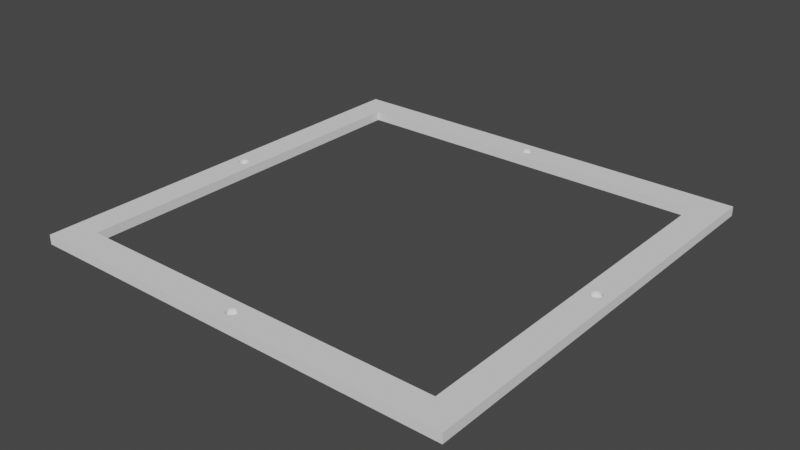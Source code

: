 # Source: DiffusionHolder_wHoles_dev.blend  (saved by Blender 3.3.6; exported with 4.5.12 LTS)
import bpy
from mathutils import Matrix  # noqa: F401  (used for matrix-valued properties, if any)

bpy.ops.wm.read_factory_settings(use_empty=True)
scene = bpy.context.scene
scene.name = 'Scene'

# ---- collections
col_collection = bpy.data.collections.new('Collection'); scene.collection.children.link(col_collection)

# ---- world
world_world = bpy.data.worlds.new('World'); scene.world = world_world
world_world.use_nodes = True; world_world.node_tree.nodes.clear()
_N = world_world.node_tree.nodes; _L = world_world.node_tree.links
n0 = _N.new('ShaderNodeOutputWorld'); n0.name = 'World Output'; n0.location = (300, 300)
n1 = _N.new('ShaderNodeBackground'); n1.name = 'Background'; n1.location = (10, 300)
n1.inputs[0].default_value = (0.05088, 0.05088, 0.05088, 1.0)
_L.new(n1.outputs[0], n0.inputs[0])
n0.is_active_output = True
world_world.color = (0.05088, 0.05088, 0.05088)
world_world.use_sun_shadow = False
world_world.sun_shadow_jitter_overblur = 0.0

# ---- meshes
me_cube_003 = bpy.data.meshes.new('Cube.003')
me_cube_003.from_pydata([(-67.96, -52.28, -3.815e-06), (-67.96, -52.28, 3.815e-06), (0.0, 47.62, 2.289e-07), (63.53, -1.25, 2.289e-07), (0.3171, 47.65, 2.289e-07), (0.0, -50.12, 2.289e-07), (63.85, -1.226, 2.289e-07), (-63.53, -1.25, 2.289e-07), (0.622, 47.72, 2.289e-07), (-67.96, 52.28, -3.815e-06), (0.9029, 47.83, 2.289e-07), (0.3171, -50.1, 2.289e-07), (64.15, -1.155, 2.289e-07), (-67.96, 52.28, 3.815e-06), (1.149, 47.99, 2.289e-07), (64.43, -1.04, 2.289e-07), (-63.21, -1.226, 2.289e-07), (1.351, 48.18, 2.289e-07), (0.622, -50.03, 2.289e-07), (64.68, -0.8841, 2.289e-07), (1.502, 48.39, 2.289e-07), (67.96, -52.28, -3.815e-06), (67.96, -52.28, 3.815e-06), (1.594, 48.63, 2.289e-07), (64.88, -0.6946, 2.289e-07), (0.9029, -49.91, 2.289e-07), (1.625, 48.87, 2.289e-07), (-62.91, -1.155, 2.289e-07), (1.594, 49.12, 2.289e-07), (67.96, 52.28, -3.815e-06), (65.03, -0.4784, 2.289e-07), (1.149, -49.76, 2.289e-07), (1.502, 49.35, 2.289e-07), (67.96, 52.28, 3.815e-06), (65.13, -0.2439, 2.289e-07), (1.351, 49.57, 2.289e-07), (1.351, -49.57, 2.289e-07), (-62.63, -1.04, 2.289e-07), (1.149, 49.76, 2.289e-07), (65.16, -4.968e-08, 2.289e-07), (-59.1, 45.46, -3.815e-06), (0.9029, 49.91, 2.289e-07), (1.502, -49.35, 2.289e-07), (65.13, 0.2439, 2.289e-07), (0.622, 50.03, 2.289e-07), (-62.38, -0.8841, 2.289e-07), (59.1, 45.46, -3.815e-06), (0.3171, 50.1, 2.289e-07), (65.03, 0.4784, 2.289e-07), (0.0, 50.12, 2.289e-07), (-59.1, -45.46, -3.815e-06), (1.594, -49.12, 2.289e-07), (-0.3171, 50.1, 2.289e-07), (64.88, 0.6946, 2.289e-07), (59.1, -45.46, -3.815e-06), (1.625, -48.87, 2.289e-07), (-0.622, 50.03, 2.289e-07), (64.68, 0.8841, 2.289e-07), (-0.9029, 49.91, 2.289e-07), (-62.18, -0.6946, 2.289e-07), (59.1, 45.46, 3.815e-06), (-1.149, 49.76, 2.289e-07), (64.43, 1.04, 2.289e-07), (1.594, -48.63, 2.289e-07), (-1.351, 49.57, 2.289e-07), (-62.03, -0.4784, 2.289e-07), (64.15, 1.155, 2.289e-07), (-1.502, 49.35, 2.289e-07), (-59.1, 45.46, 3.815e-06), (-59.1, -45.46, 3.815e-06), (-1.594, 49.12, 2.289e-07), (63.85, 1.226, 2.289e-07), (1.502, -48.39, 2.289e-07), (-1.625, 48.87, 2.289e-07), (63.53, 1.25, 2.289e-07), (59.1, -45.46, 3.815e-06), (1.351, -48.18, 2.289e-07), (-1.594, 48.63, 2.289e-07), (-61.94, -0.2439, 2.289e-07), (-1.502, 48.39, 2.289e-07), (63.21, 1.226, 2.289e-07), (-61.91, -4.968e-08, 2.289e-07), (62.91, 1.155, 2.289e-07), (-1.351, 48.18, 2.289e-07), (1.149, -47.99, 2.289e-07), (-61.94, 0.2439, 2.289e-07), (-1.149, 47.99, 2.289e-07), (62.63, 1.04, 2.289e-07), (-62.03, 0.4784, 2.289e-07), (-0.9029, 47.83, 2.289e-07), (0.9029, -47.83, 2.289e-07), (62.38, 0.8841, 2.289e-07), (-0.622, 47.72, 2.289e-07), (-62.18, 0.6946, 2.289e-07), (-62.38, 0.8841, 2.289e-07), (-0.3171, 47.65, 2.289e-07), (62.18, 0.6946, 2.289e-07), (-62.63, 1.04, 2.289e-07), (0.622, -47.72, 2.289e-07), (62.03, 0.4784, 2.289e-07), (-62.91, 1.155, 2.289e-07), (-63.21, 1.226, 2.289e-07), (61.94, 0.2439, 2.289e-07), (0.3171, -47.65, 2.289e-07), (-63.53, 1.25, 2.289e-07), (61.91, -4.968e-08, 2.289e-07), (-63.85, 1.226, 2.289e-07), (0.0, -47.62, 2.289e-07), (61.94, -0.2439, 2.289e-07), (-64.15, 1.155, 2.289e-07), (-0.3171, -47.65, 2.289e-07), (62.03, -0.4784, 2.289e-07), (-64.43, 1.04, 2.289e-07), (-64.68, 0.8841, 2.289e-07), (-64.88, 0.6946, 2.289e-07), (62.18, -0.6946, 2.289e-07), (-0.622, -47.72, 2.289e-07), (-65.03, 0.4784, 2.289e-07), (62.38, -0.8841, 2.289e-07), (-65.13, 0.2439, 2.289e-07), (-0.9029, -47.83, 2.289e-07), (62.63, -1.04, 2.289e-07), (-65.16, -4.968e-08, 2.289e-07), (-65.13, -0.2439, 2.289e-07), (62.91, -1.155, 2.289e-07), (-1.149, -47.99, 2.289e-07), (-65.03, -0.4784, 2.289e-07), (63.21, -1.226, 2.289e-07), (-64.88, -0.6946, 2.289e-07), (-1.351, -48.18, 2.289e-07), (-64.68, -0.8841, 2.289e-07), (-64.43, -1.04, 2.289e-07), (-1.502, -48.39, 2.289e-07), (-64.15, -1.155, 2.289e-07), (-63.85, -1.226, 2.289e-07), (-1.594, -48.63, 2.289e-07), (-65.16, 4.372e-08, 3.815e-06), (-65.03, -0.4784, 3.815e-06), (-1.625, -48.87, 2.289e-07), (-65.13, -0.2439, 3.815e-06), (-65.13, 0.2439, 3.815e-06), (-1.594, -49.12, 2.289e-07), (-64.68, -0.8841, 3.815e-06), (-64.68, 0.8841, 3.815e-06), (-1.502, -49.35, 2.289e-07), (-64.88, -0.6946, 3.815e-06), (-1.351, -49.57, 2.289e-07), (-64.88, 0.6946, 3.815e-06), (-65.03, 0.4784, 3.815e-06), (-1.149, -49.76, 2.289e-07), (-64.15, -1.155, 3.815e-06), (-64.15, 1.155, 3.815e-06), (-63.53, -1.25, 3.815e-06), (-0.9029, -49.91, 2.289e-07), (-63.21, -1.226, 3.815e-06), (-63.53, 1.25, 3.815e-06), (-0.622, -50.03, 2.289e-07), (-64.43, -1.04, 3.815e-06), (-63.85, -1.226, 3.815e-06), (-0.3171, -50.1, 2.289e-07), (-63.85, 1.226, 3.815e-06), (-64.43, 1.04, 3.815e-06), (-63.21, 1.226, 3.815e-06), (-62.91, -1.155, 3.815e-06), (-62.38, -0.8841, 3.815e-06), (-62.63, 1.04, 3.815e-06), (-62.63, -1.04, 3.815e-06), (-62.91, 1.155, 3.815e-06), (-62.18, 0.6946, 3.815e-06), (-62.03, -0.4784, 3.815e-06), (-61.91, 4.372e-08, 3.815e-06), (-61.94, -0.2439, 3.815e-06), (-61.94, 0.2439, 3.815e-06), (-62.18, -0.6946, 3.815e-06), (-62.03, 0.4784, 3.815e-06), (-62.38, 0.8841, 3.815e-06), (-1.625, -48.87, 3.815e-06), (-1.594, -49.12, 3.815e-06), (-1.594, -48.63, 3.815e-06), (-1.351, -49.57, 3.815e-06), (-0.9029, -49.91, 3.815e-06), (-0.622, -50.03, 3.815e-06), (-1.149, -49.76, 3.815e-06), (-0.3171, -50.1, 3.815e-06), (-1.502, -49.35, 3.815e-06), (0.3171, -50.1, 3.815e-06), (0.0, -50.12, 3.815e-06), (0.9029, -49.91, 3.815e-06), (0.622, -50.03, 3.815e-06), (1.502, -49.35, 3.815e-06), (1.351, -49.57, 3.815e-06), (1.625, -48.87, 3.815e-06), (1.594, -49.12, 3.815e-06), (1.606, -48.72, 3.815e-06), (1.149, -49.76, 3.815e-06), (-1.502, -48.39, 3.815e-06), (-1.149, -47.99, 3.815e-06), (-1.351, -48.18, 3.815e-06), (-0.622, -47.72, 3.815e-06), (0.0, -47.62, 3.815e-06), (-0.3171, -47.65, 3.815e-06), (-0.9029, -47.83, 3.815e-06), (0.622, -47.72, 3.815e-06), (1.149, -47.99, 3.815e-06), (0.9029, -47.83, 3.815e-06), (1.502, -48.39, 3.815e-06), (1.594, -48.63, 3.815e-06), (1.351, -48.18, 3.815e-06), (0.3171, -47.65, 3.815e-06), (61.91, 4.372e-08, 3.815e-06), (61.94, -0.2439, 3.815e-06), (61.94, 0.2439, 3.815e-06), (62.18, -0.6946, 3.815e-06), (62.03, -0.4784, 3.815e-06), (62.18, 0.6946, 3.815e-06), (62.03, 0.4784, 3.815e-06), (62.63, -1.04, 3.815e-06), (62.63, 1.04, 3.815e-06), (63.21, -1.226, 3.815e-06), (62.91, -1.155, 3.815e-06), (62.91, 1.155, 3.815e-06), (62.38, -0.8841, 3.815e-06), (62.38, 0.8841, 3.815e-06), (63.21, 1.226, 3.815e-06), (63.53, -1.25, 3.815e-06), (63.53, 1.25, 3.815e-06), (64.43, -1.04, 3.815e-06), (64.15, -1.155, 3.815e-06), (64.15, 1.155, 3.815e-06), (63.85, -1.226, 3.815e-06), (63.85, 1.226, 3.815e-06), (64.43, 1.04, 3.815e-06), (64.68, 0.8841, 3.815e-06), (64.88, 0.6946, 3.815e-06), (64.88, -0.6946, 3.815e-06), (65.16, 4.372e-08, 3.815e-06), (65.13, -0.2439, 3.815e-06), (65.13, 0.2439, 3.815e-06), (65.03, 0.4784, 3.815e-06), (64.68, -0.8841, 3.815e-06), (65.03, -0.4784, 3.815e-06), (-1.502, 48.39, 3.815e-06), (-1.351, 48.18, 3.815e-06), (-1.149, 47.99, 3.815e-06), (-0.9029, 47.83, 3.815e-06), (0.0, 47.62, 3.815e-06), (-0.3171, 47.65, 3.815e-06), (-0.622, 47.72, 3.815e-06), (0.622, 47.72, 3.815e-06), (1.149, 47.99, 3.815e-06), (0.9029, 47.83, 3.815e-06), (1.502, 48.39, 3.815e-06), (1.606, 48.72, 3.815e-06), (1.594, 48.63, 3.815e-06), (1.351, 48.18, 3.815e-06), (0.3171, 47.65, 3.815e-06), (-1.625, 48.87, 3.815e-06), (-1.594, 48.63, 3.815e-06), (-1.594, 49.12, 3.815e-06), (-1.502, 49.35, 3.815e-06), (-1.149, 49.76, 3.815e-06), (-1.351, 49.57, 3.815e-06), (-0.622, 50.03, 3.815e-06), (-0.9029, 49.91, 3.815e-06), (-0.3171, 50.1, 3.815e-06), (0.3171, 50.1, 3.815e-06), (0.0, 50.12, 3.815e-06), (0.9029, 49.91, 3.815e-06), (0.622, 50.03, 3.815e-06), (1.502, 49.35, 3.815e-06), (1.625, 48.87, 3.815e-06), (1.594, 49.12, 3.815e-06), (1.351, 49.57, 3.815e-06), (1.149, 49.76, 3.815e-06)], [], [(0, 1, 13, 9), (9, 13, 33, 29), (29, 33, 22, 21), (21, 22, 1, 0), (40, 50, 0, 9, 29, 21, 54, 46), (21, 0, 50, 54), (177, 176, 69, 1, 22, 75, 193, 191, 192, 189, 190, 194, 187, 188, 185, 186, 183, 181, 180, 182, 179, 184), (206, 193, 75, 69, 176, 178, 195, 197, 196, 201, 198, 200, 199, 208, 202, 204, 203, 207, 205), (224, 218, 75, 22, 33, 13, 1, 69, 154, 152, 158, 150, 157, 142, 145, 137, 139, 136, 140, 148, 147, 143, 161, 151, 160, 155, 162, 68, 256, 258, 259, 261, 260, 263, 262, 264, 266, 265, 268, 267, 273, 272, 269, 271, 270, 252, 60, 223, 225, 230, 228, 231, 232, 233, 238, 237, 235, 236, 240, 234, 239, 226, 227, 229), (256, 68, 60, 252, 253, 251, 254, 249, 250, 248, 255, 245, 246, 247, 244, 243, 242, 241, 257), (220, 223, 60, 75, 218, 219, 216, 221, 212, 213, 210, 209, 211, 215, 214, 222, 217), (163, 154, 69, 68, 162, 167, 165, 175, 168, 174, 172, 170, 171, 169, 173, 164, 166), (69, 50, 40, 68), (68, 40, 46, 60), (46, 54, 75, 60), (54, 50, 69, 75), (16, 7, 152, 154), (27, 16, 154, 163), (37, 27, 163, 166), (45, 37, 166, 164), (59, 45, 164, 173), (65, 59, 173, 169), (78, 65, 169, 171), (81, 78, 171, 170), (85, 81, 170, 172), (88, 85, 172, 174), (93, 88, 174, 168), (175, 94, 93, 168), (165, 97, 94, 175), (167, 100, 97, 165), (162, 101, 100, 167), (155, 104, 101, 162), (160, 106, 104, 155), (151, 109, 106, 160), (161, 112, 109, 151), (143, 113, 112, 161), (147, 114, 113, 143), (148, 117, 114, 147), (140, 119, 117, 148), (136, 122, 119, 140), (139, 123, 122, 136), (137, 126, 123, 139), (145, 128, 126, 137), (130, 128, 145, 142), (131, 130, 142, 157), (133, 131, 157, 150), (134, 7, 16, 27, 37, 45, 59, 65, 78, 81, 85, 88, 93, 94, 97, 100, 101, 104, 106, 109, 112, 113, 114, 117, 119, 122, 123, 126, 128, 130, 131, 133), (134, 133, 150, 158), (7, 134, 158, 152), (11, 5, 186, 185), (18, 11, 185, 188), (25, 18, 188, 187), (31, 25, 187, 194), (36, 31, 194, 190), (42, 36, 190, 189), (51, 42, 189, 192), (55, 51, 192, 191), (193, 206, 63, 55, 191), (72, 63, 206, 205), (76, 72, 205, 207), (203, 84, 76, 207), (204, 90, 84, 203), (202, 98, 90, 204), (208, 103, 98, 202), (199, 107, 103, 208), (200, 110, 107, 199), (198, 116, 110, 200), (201, 120, 116, 198), (196, 125, 120, 201), (197, 129, 125, 196), (195, 132, 129, 197), (178, 135, 132, 195), (176, 138, 135, 178), (177, 141, 138, 176), (184, 144, 141, 177), (179, 146, 144, 184), (149, 146, 179, 182), (153, 149, 182, 180), (156, 153, 180, 181), (156, 159, 5, 11, 18, 25, 31, 36, 42, 51, 55, 63, 72, 76, 84, 90, 98, 103, 107, 110, 116, 120, 125, 129, 132, 135, 138, 141, 144, 146, 149, 153), (159, 156, 181, 183), (5, 159, 183, 186), (6, 3, 224, 229), (12, 6, 229, 227), (15, 12, 227, 226), (19, 15, 226, 239), (24, 19, 239, 234), (30, 24, 234, 240), (34, 30, 240, 236), (39, 34, 236, 235), (43, 39, 235, 237), (48, 43, 237, 238), (53, 48, 238, 233), (232, 57, 53, 233), (231, 62, 57, 232), (228, 66, 62, 231), (230, 71, 66, 228), (225, 74, 71, 230), (223, 80, 74, 225), (220, 82, 80, 223), (217, 87, 82, 220), (222, 91, 87, 217), (214, 96, 91, 222), (215, 99, 96, 214), (211, 102, 99, 215), (209, 105, 102, 211), (210, 108, 105, 209), (213, 111, 108, 210), (212, 115, 111, 213), (118, 115, 212, 221), (121, 118, 221, 216), (124, 121, 216, 219), (127, 3, 6, 12, 15, 19, 24, 30, 34, 39, 43, 48, 53, 57, 62, 66, 71, 74, 80, 82, 87, 91, 96, 99, 102, 105, 108, 111, 115, 118, 121, 124), (127, 124, 219, 218), (3, 127, 218, 224), (4, 2, 245, 255), (8, 4, 255, 248), (10, 8, 248, 250), (14, 10, 250, 249), (17, 14, 249, 254), (20, 17, 254, 251), (23, 20, 251, 253), (26, 23, 253, 252, 270), (28, 26, 270, 271), (32, 28, 271, 269), (35, 32, 269, 272), (273, 38, 35, 272), (267, 41, 38, 273), (268, 44, 41, 267), (265, 47, 44, 268), (266, 49, 47, 265), (264, 52, 49, 266), (262, 56, 52, 264), (263, 58, 56, 262), (260, 61, 58, 263), (261, 64, 61, 260), (259, 67, 64, 261), (258, 70, 67, 259), (256, 73, 70, 258), (257, 77, 73, 256), (241, 79, 77, 257), (242, 83, 79, 241), (86, 83, 242, 243), (89, 86, 243, 244), (92, 89, 244, 247), (92, 95, 2, 4, 8, 10, 14, 17, 20, 23, 26, 28, 32, 35, 38, 41, 44, 47, 49, 52, 56, 58, 61, 64, 67, 70, 73, 77, 79, 83, 86, 89), (95, 92, 247, 246), (2, 95, 246, 245)])
_uv = me_cube_003.uv_layers.new(name='UVMap')
_uv.uv.foreach_set('vector', [0.375, 0.0, 0.625, 0.0, 0.625, 0.25, 0.375, 0.25, 0.375, 0.25, 0.625, 0.25, 0.625, 0.5, 0.375, 0.5, 0.375, 0.5, 0.625, 0.5, 0.625, 0.75, 0.375, 0.75, 0.375, 0.75, 0.625, 0.75, 0.625, 1.0, 0.375, 1.0, 0.1413, 0.5163, 0.1413, 0.7337, 0.125, 0.75, 0.125, 0.5, 0.375, 0.5, 0.375, 0.75, 0.3587, 0.7337, 0.3587, 0.5163, 0.375, 0.75, 0.125, 0.75, 0.1413, 0.7337, 0.3587, 0.7337, 0.7529, 0.7424, 0.753, 0.7418, 0.8587, 0.7337, 0.875, 0.75, 0.625, 0.75, 0.6413, 0.7337, 0.747, 0.7415, 0.747, 0.7418, 0.7471, 0.7424, 0.7472, 0.743, 0.7475, 0.7435, 0.7479, 0.744, 0.7483, 0.7443, 0.7489, 0.7446, 0.7494, 0.7448, 0.75, 0.7448, 0.7506, 0.7448, 0.7511, 0.7446, 0.7517, 0.7443, 0.7521, 0.744, 0.7525, 0.7435, 0.7528, 0.743, 0.7471, 0.7413, 0.747, 0.7415, 0.6413, 0.7337, 0.8587, 0.7337, 0.753, 0.7418, 0.7529, 0.7413, 0.7528, 0.7407, 0.7525, 0.7402, 0.7521, 0.7397, 0.7517, 0.7394, 0.7511, 0.7391, 0.7506, 0.7389, 0.75, 0.7389, 0.7494, 0.7389, 0.7489, 0.7391, 0.7483, 0.7394, 0.7479, 0.7397, 0.7475, 0.7402, 0.7472, 0.7407, 0.6332, 0.628, 0.6337, 0.6279, 0.6413, 0.7337, 0.625, 0.75, 0.625, 0.5, 0.875, 0.5, 0.875, 0.75, 0.8587, 0.7337, 0.8663, 0.6279, 0.8668, 0.628, 0.8674, 0.6279, 0.868, 0.6278, 0.8685, 0.6275, 0.869, 0.6271, 0.8693, 0.6267, 0.8696, 0.6261, 0.8698, 0.6256, 0.8698, 0.625, 0.8698, 0.6244, 0.8696, 0.6239, 0.8693, 0.6233, 0.869, 0.6229, 0.8685, 0.6225, 0.868, 0.6222, 0.8674, 0.6221, 0.8668, 0.622, 0.8663, 0.6221, 0.8587, 0.5163, 0.753, 0.5082, 0.7529, 0.5076, 0.7528, 0.507, 0.7525, 0.5065, 0.7521, 0.506, 0.7517, 0.5057, 0.7511, 0.5054, 0.7506, 0.5052, 0.75, 0.5052, 0.7494, 0.5052, 0.7489, 0.5054, 0.7483, 0.5057, 0.7479, 0.506, 0.7475, 0.5065, 0.7472, 0.507, 0.7471, 0.5076, 0.747, 0.5082, 0.747, 0.5085, 0.6413, 0.5163, 0.6337, 0.6221, 0.6332, 0.622, 0.6326, 0.6221, 0.632, 0.6222, 0.6315, 0.6225, 0.631, 0.6229, 0.6307, 0.6233, 0.6304, 0.6239, 0.6302, 0.6244, 0.6302, 0.625, 0.6302, 0.6256, 0.6304, 0.6261, 0.6307, 0.6267, 0.631, 0.6271, 0.6315, 0.6275, 0.632, 0.6278, 0.6326, 0.6279, 0.753, 0.5082, 0.8587, 0.5163, 0.6413, 0.5163, 0.747, 0.5085, 0.7471, 0.5087, 0.7472, 0.5093, 0.7475, 0.5098, 0.7479, 0.5103, 0.7483, 0.5106, 0.7489, 0.5109, 0.7494, 0.5111, 0.75, 0.5111, 0.7506, 0.5111, 0.7511, 0.5109, 0.7517, 0.5106, 0.7521, 0.5103, 0.7525, 0.5098, 0.7528, 0.5093, 0.7529, 0.5087, 0.6343, 0.6222, 0.6337, 0.6221, 0.6413, 0.5163, 0.6413, 0.7337, 0.6337, 0.6279, 0.6343, 0.6278, 0.6348, 0.6275, 0.6353, 0.6271, 0.6356, 0.6267, 0.6359, 0.6261, 0.6361, 0.6256, 0.6361, 0.625, 0.6361, 0.6244, 0.6359, 0.6239, 0.6356, 0.6233, 0.6353, 0.6229, 0.6348, 0.6225, 0.8657, 0.6278, 0.8663, 0.6279, 0.8587, 0.7337, 0.8587, 0.5163, 0.8663, 0.6221, 0.8657, 0.6222, 0.8652, 0.6225, 0.8647, 0.6229, 0.8644, 0.6233, 0.8641, 0.6239, 0.8639, 0.6244, 0.8639, 0.625, 0.8639, 0.6256, 0.8641, 0.6261, 0.8644, 0.6267, 0.8647, 0.6271, 0.8652, 0.6275, 0.375, 0.0, 0.375, 0.0, 0.375, 0.25, 0.375, 0.25, 0.375, 0.25, 0.375, 0.25, 0.375, 0.5, 0.375, 0.5, 0.375, 0.5, 0.375, 0.75, 0.375, 0.75, 0.375, 0.5, 0.375, 0.75, 0.375, 1.0, 0.375, 1.0, 0.375, 0.75, 0.9688, 1.0, 1.0, 1.0, 1.0, 0.5, 0.9688, 0.5, 0.9375, 1.0, 0.9688, 1.0, 0.9688, 0.5, 0.9375, 0.5, 0.9062, 1.0, 0.9375, 1.0, 0.9375, 0.5, 0.9062, 0.5, 0.875, 1.0, 0.9062, 1.0, 0.9062, 0.53, 0.875, 0.53, 0.8438, 1.0, 0.875, 1.0, 0.875, 0.53, 0.8438, 0.53, 0.8125, 1.0, 0.8438, 1.0, 0.8438, 0.53, 0.8125, 0.53, 0.7812, 1.0, 0.8125, 1.0, 0.8125, 0.5, 0.7812, 0.5, 0.75, 1.0, 0.7812, 1.0, 0.7812, 0.5, 0.75, 0.5, 0.7188, 1.0, 0.75, 1.0, 0.75, 0.5, 0.7188, 0.5, 0.6875, 1.0, 0.7188, 1.0, 0.7188, 0.5, 0.6875, 0.5, 0.6562, 1.0, 0.6875, 1.0, 0.6875, 0.53, 0.6562, 0.53, 0.625, 0.53, 0.625, 1.0, 0.6562, 1.0, 0.6562, 0.53, 0.5938, 0.53, 0.5938, 1.0, 0.625, 1.0, 0.625, 0.53, 0.5625, 0.5, 0.5625, 1.0, 0.5938, 1.0, 0.5938, 0.5, 0.5312, 0.5, 0.5312, 1.0, 0.5625, 1.0, 0.5625, 0.5, 0.5, 0.5, 0.5, 1.0, 0.5312, 1.0, 0.5312, 0.5, 0.4688, 0.5, 0.4688, 1.0, 0.5, 1.0, 0.5, 0.5, 0.4375, 0.5, 0.4375, 1.0, 0.4688, 1.0, 0.4688, 0.5, 0.4062, 0.5, 0.4062, 1.0, 0.4375, 1.0, 0.4375, 0.5, 0.375, 0.53, 0.375, 1.0, 0.4062, 1.0, 0.4062, 0.53, 0.3438, 0.53, 0.3438, 1.0, 0.375, 1.0, 0.375, 0.53, 0.3125, 0.53, 0.3125, 1.0, 0.3438, 1.0, 0.3438, 0.53, 0.2812, 0.5, 0.2812, 1.0, 0.3125, 1.0, 0.3125, 0.5, 0.25, 0.5, 0.25, 1.0, 0.2812, 1.0, 0.2812, 0.5, 0.2188, 0.5, 0.2188, 1.0, 0.25, 1.0, 0.25, 0.5, 0.1875, 0.5, 0.1875, 1.0, 0.2188, 1.0, 0.2188, 0.5, 0.1562, 0.53, 0.1562, 1.0, 0.1875, 1.0, 0.1875, 0.53, 0.125, 1.0, 0.1562, 1.0, 0.1562, 0.53, 0.125, 0.53, 0.09375, 1.0, 0.125, 1.0, 0.125, 0.53, 0.09375, 0.53, 0.0625, 1.0, 0.09375, 1.0, 0.09375, 0.5, 0.0625, 0.5, 0.2032, 0.4854, 0.25, 0.49, 0.2968, 0.4854, 0.3418, 0.4717, 0.3833, 0.4496, 0.4197, 0.4197, 0.4496, 0.3833, 0.4717, 0.3418, 0.4854, 0.2968, 0.49, 0.25, 0.4854, 0.2032, 0.4717, 0.1582, 0.4496, 0.1167, 0.4197, 0.08029, 0.3833, 0.05045, 0.3418, 0.02827, 0.2968, 0.01461, 0.25, 0.01, 0.2032, 0.01461, 0.1582, 0.02827, 0.1167, 0.05045, 0.08029, 0.08029, 0.05045, 0.1167, 0.02827, 0.1582, 0.01461, 0.2032, 0.01, 0.25, 0.01461, 0.2968, 0.02827, 0.3418, 0.05045, 0.3833, 0.08029, 0.4197, 0.1167, 0.4496, 0.1582, 0.4717, 0.03125, 1.0, 0.0625, 1.0, 0.0625, 0.5, 0.03125, 0.5, 0.0, 1.0, 0.03125, 1.0, 0.03125, 0.5, 0.0, 0.5, 0.9688, 1.0, 1.0, 1.0, 1.0, 0.5, 0.9688, 0.5, 0.9375, 1.0, 0.9688, 1.0, 0.9688, 0.5, 0.9375, 0.5, 0.9062, 1.0, 0.9375, 1.0, 0.9375, 0.5, 0.9062, 0.5, 0.875, 1.0, 0.9062, 1.0, 0.9062, 0.53, 0.875, 0.53, 0.8438, 1.0, 0.875, 1.0, 0.875, 0.53, 0.8438, 0.53, 0.8125, 1.0, 0.8438, 1.0, 0.8438, 0.53, 0.8125, 0.53, 0.7812, 1.0, 0.8125, 1.0, 0.8125, 0.5, 0.7812, 0.5, 0.75, 1.0, 0.7812, 1.0, 0.7812, 0.5, 0.75, 0.5, 0.7306, 0.5, 0.7188, 0.5, 0.7188, 1.0, 0.75, 1.0, 0.75, 0.5, 0.6875, 1.0, 0.7188, 1.0, 0.7188, 0.5, 0.6875, 0.5, 0.6562, 1.0, 0.6875, 1.0, 0.6875, 0.53, 0.6562, 0.53, 0.625, 0.53, 0.625, 1.0, 0.6562, 1.0, 0.6562, 0.53, 0.5938, 0.53, 0.5938, 1.0, 0.625, 1.0, 0.625, 0.53, 0.5625, 0.5, 0.5625, 1.0, 0.5938, 1.0, 0.5938, 0.5, 0.5312, 0.5, 0.5312, 1.0, 0.5625, 1.0, 0.5625, 0.5, 0.5, 0.5, 0.5, 1.0, 0.5312, 1.0, 0.5312, 0.5, 0.4688, 0.5, 0.4688, 1.0, 0.5, 1.0, 0.5, 0.5, 0.4375, 0.5, 0.4375, 1.0, 0.4688, 1.0, 0.4688, 0.5, 0.4062, 0.5, 0.4062, 1.0, 0.4375, 1.0, 0.4375, 0.5, 0.375, 0.53, 0.375, 1.0, 0.4062, 1.0, 0.4062, 0.53, 0.3438, 0.53, 0.3438, 1.0, 0.375, 1.0, 0.375, 0.53, 0.3125, 0.53, 0.3125, 1.0, 0.3438, 1.0, 0.3438, 0.53, 0.2812, 0.5, 0.2812, 1.0, 0.3125, 1.0, 0.3125, 0.5, 0.25, 0.5, 0.25, 1.0, 0.2812, 1.0, 0.2812, 0.5, 0.2188, 0.5, 0.2188, 1.0, 0.25, 1.0, 0.25, 0.5, 0.1875, 0.5, 0.1875, 1.0, 0.2188, 1.0, 0.2188, 0.5, 0.1562, 0.53, 0.1562, 1.0, 0.1875, 1.0, 0.1875, 0.53, 0.125, 1.0, 0.1562, 1.0, 0.1562, 0.53, 0.125, 0.53, 0.09375, 1.0, 0.125, 1.0, 0.125, 0.53, 0.09375, 0.53, 0.0625, 1.0, 0.09375, 1.0, 0.09375, 0.5, 0.0625, 0.5, 0.1582, 0.4717, 0.2032, 0.4854, 0.25, 0.49, 0.2968, 0.4854, 0.3418, 0.4717, 0.3833, 0.4496, 0.4197, 0.4197, 0.4496, 0.3833, 0.4717, 0.3418, 0.4854, 0.2968, 0.49, 0.25, 0.4854, 0.2032, 0.4717, 0.1582, 0.4496, 0.1167, 0.4197, 0.08029, 0.3833, 0.05045, 0.3418, 0.02827, 0.2968, 0.01461, 0.25, 0.01, 0.2032, 0.01461, 0.1582, 0.02827, 0.1167, 0.05045, 0.08029, 0.08029, 0.05045, 0.1167, 0.02827, 0.1582, 0.01461, 0.2032, 0.01, 0.25, 0.01461, 0.2968, 0.02827, 0.3418, 0.05045, 0.3833, 0.08029, 0.4197, 0.1167, 0.4496, 0.03125, 1.0, 0.0625, 1.0, 0.0625, 0.5, 0.03125, 0.5, 0.0, 1.0, 0.03125, 1.0, 0.03125, 0.5, 0.0, 0.5, 0.9688, 1.0, 1.0, 1.0, 1.0, 0.5, 0.9688, 0.5, 0.9375, 1.0, 0.9688, 1.0, 0.9688, 0.5, 0.9375, 0.5, 0.9062, 1.0, 0.9375, 1.0, 0.9375, 0.5, 0.9062, 0.5, 0.875, 1.0, 0.9062, 1.0, 0.9062, 0.53, 0.875, 0.53, 0.8438, 1.0, 0.875, 1.0, 0.875, 0.53, 0.8438, 0.53, 0.8125, 1.0, 0.8438, 1.0, 0.8438, 0.53, 0.8125, 0.53, 0.7812, 1.0, 0.8125, 1.0, 0.8125, 0.5, 0.7812, 0.5, 0.75, 1.0, 0.7812, 1.0, 0.7812, 0.5, 0.75, 0.5, 0.7188, 1.0, 0.75, 1.0, 0.75, 0.5, 0.7188, 0.5, 0.6875, 1.0, 0.7188, 1.0, 0.7188, 0.5, 0.6875, 0.5, 0.6562, 1.0, 0.6875, 1.0, 0.6875, 0.53, 0.6562, 0.53, 0.625, 0.53, 0.625, 1.0, 0.6562, 1.0, 0.6562, 0.53, 0.5938, 0.53, 0.5938, 1.0, 0.625, 1.0, 0.625, 0.53, 0.5625, 0.5, 0.5625, 1.0, 0.5938, 1.0, 0.5938, 0.5, 0.5312, 0.5, 0.5312, 1.0, 0.5625, 1.0, 0.5625, 0.5, 0.5, 0.5, 0.5, 1.0, 0.5312, 1.0, 0.5312, 0.5, 0.4688, 0.5, 0.4688, 1.0, 0.5, 1.0, 0.5, 0.5, 0.4375, 0.5, 0.4375, 1.0, 0.4688, 1.0, 0.4688, 0.5, 0.4062, 0.5, 0.4062, 1.0, 0.4375, 1.0, 0.4375, 0.5, 0.375, 0.53, 0.375, 1.0, 0.4062, 1.0, 0.4062, 0.53, 0.3438, 0.53, 0.3438, 1.0, 0.375, 1.0, 0.375, 0.53, 0.3125, 0.53, 0.3125, 1.0, 0.3438, 1.0, 0.3438, 0.53, 0.2812, 0.5, 0.2812, 1.0, 0.3125, 1.0, 0.3125, 0.5, 0.25, 0.5, 0.25, 1.0, 0.2812, 1.0, 0.2812, 0.5, 0.2188, 0.5, 0.2188, 1.0, 0.25, 1.0, 0.25, 0.5, 0.1875, 0.5, 0.1875, 1.0, 0.2188, 1.0, 0.2188, 0.5, 0.1562, 0.53, 0.1562, 1.0, 0.1875, 1.0, 0.1875, 0.53, 0.125, 1.0, 0.1562, 1.0, 0.1562, 0.53, 0.125, 0.53, 0.09375, 1.0, 0.125, 1.0, 0.125, 0.53, 0.09375, 0.53, 0.0625, 1.0, 0.09375, 1.0, 0.09375, 0.5, 0.0625, 0.5, 0.2032, 0.4854, 0.25, 0.49, 0.2968, 0.4854, 0.3418, 0.4717, 0.3833, 0.4496, 0.4197, 0.4197, 0.4496, 0.3833, 0.4717, 0.3418, 0.4854, 0.2968, 0.49, 0.25, 0.4854, 0.2032, 0.4717, 0.1582, 0.4496, 0.1167, 0.4197, 0.08029, 0.3833, 0.05045, 0.3418, 0.02827, 0.2968, 0.01461, 0.25, 0.01, 0.2032, 0.01461, 0.1582, 0.02827, 0.1167, 0.05045, 0.08029, 0.08029, 0.05045, 0.1167, 0.02827, 0.1582, 0.01461, 0.2032, 0.01, 0.25, 0.01461, 0.2968, 0.02827, 0.3418, 0.05045, 0.3833, 0.08029, 0.4197, 0.1167, 0.4496, 0.1582, 0.4717, 0.03125, 1.0, 0.0625, 1.0, 0.0625, 0.5, 0.03125, 0.5, 0.0, 1.0, 0.03125, 1.0, 0.03125, 0.5, 0.0, 0.5, 0.9688, 1.0, 1.0, 1.0, 1.0, 0.5, 0.9688, 0.5, 0.9375, 1.0, 0.9688, 1.0, 0.9688, 0.5, 0.9375, 0.5, 0.9062, 1.0, 0.9375, 1.0, 0.9375, 0.5, 0.9062, 0.5, 0.875, 1.0, 0.9062, 1.0, 0.9062, 0.53, 0.875, 0.53, 0.8438, 1.0, 0.875, 1.0, 0.875, 0.53, 0.8438, 0.53, 0.8125, 1.0, 0.8438, 1.0, 0.8438, 0.53, 0.8125, 0.53, 0.7812, 1.0, 0.8125, 1.0, 0.8125, 0.5, 0.7812, 0.5, 0.75, 1.0, 0.7812, 1.0, 0.7812, 0.5, 0.7694, 0.5, 0.75, 0.5, 0.7188, 1.0, 0.75, 1.0, 0.75, 0.5, 0.7188, 0.5, 0.6875, 1.0, 0.7188, 1.0, 0.7188, 0.5, 0.6875, 0.5, 0.6562, 1.0, 0.6875, 1.0, 0.6875, 0.53, 0.6562, 0.53, 0.625, 0.53, 0.625, 1.0, 0.6562, 1.0, 0.6562, 0.53, 0.5938, 0.53, 0.5938, 1.0, 0.625, 1.0, 0.625, 0.53, 0.5625, 0.5, 0.5625, 1.0, 0.5938, 1.0, 0.5938, 0.5, 0.5312, 0.5, 0.5312, 1.0, 0.5625, 1.0, 0.5625, 0.5, 0.5, 0.5, 0.5, 1.0, 0.5312, 1.0, 0.5312, 0.5, 0.4688, 0.5, 0.4688, 1.0, 0.5, 1.0, 0.5, 0.5, 0.4375, 0.5, 0.4375, 1.0, 0.4688, 1.0, 0.4688, 0.5, 0.4062, 0.5, 0.4062, 1.0, 0.4375, 1.0, 0.4375, 0.5, 0.375, 0.53, 0.375, 1.0, 0.4062, 1.0, 0.4062, 0.53, 0.3438, 0.53, 0.3438, 1.0, 0.375, 1.0, 0.375, 0.53, 0.3125, 0.53, 0.3125, 1.0, 0.3438, 1.0, 0.3438, 0.53, 0.2812, 0.5, 0.2812, 1.0, 0.3125, 1.0, 0.3125, 0.5, 0.25, 0.5, 0.25, 1.0, 0.2812, 1.0, 0.2812, 0.5, 0.2188, 0.5, 0.2188, 1.0, 0.25, 1.0, 0.25, 0.5, 0.1875, 0.5, 0.1875, 1.0, 0.2188, 1.0, 0.2188, 0.5, 0.1562, 0.53, 0.1562, 1.0, 0.1875, 1.0, 0.1875, 0.53, 0.125, 1.0, 0.1562, 1.0, 0.1562, 0.53, 0.125, 0.53, 0.09375, 1.0, 0.125, 1.0, 0.125, 0.53, 0.09375, 0.53, 0.0625, 1.0, 0.09375, 1.0, 0.09375, 0.5, 0.0625, 0.5, 0.1582, 0.4717, 0.2032, 0.4854, 0.25, 0.49, 0.2968, 0.4854, 0.3418, 0.4717, 0.3833, 0.4496, 0.4197, 0.4197, 0.4496, 0.3833, 0.4717, 0.3418, 0.4854, 0.2968, 0.49, 0.25, 0.4854, 0.2032, 0.4717, 0.1582, 0.4496, 0.1167, 0.4197, 0.08029, 0.3833, 0.05045, 0.3418, 0.02827, 0.2968, 0.01461, 0.25, 0.01, 0.2032, 0.01461, 0.1582, 0.02827, 0.1167, 0.05045, 0.08029, 0.08029, 0.05045, 0.1167, 0.02827, 0.1582, 0.01461, 0.2032, 0.01, 0.25, 0.01461, 0.2968, 0.02827, 0.3418, 0.05045, 0.3833, 0.08029, 0.4197, 0.1167, 0.4496, 0.03125, 1.0, 0.0625, 1.0, 0.0625, 0.5, 0.03125, 0.5, 0.0, 1.0, 0.03125, 1.0, 0.03125, 0.5, 0.0, 0.5])
me_cube_003.materials.append(None)
me_cube_003.update()

# ---- objects
ob_cube_001 = bpy.data.objects.new('Cube.001', me_cube_003)

# ---- transforms, parenting, visibility, modifiers, constraints
ob_cube_001.location = (0.0, 0.0, 0.0)
ob_cube_001.scale = (1.692, 2.2, 6.554e+05)

# ---- collection membership
col_collection.objects.link(ob_cube_001)

# ---- scene / render settings (as saved in the file)
scene.frame_start = 1; scene.frame_end = 250; scene.frame_set(1)
scene.render.engine = 'BLENDER_EEVEE_NEXT'
scene.cycles.sampling_pattern = 'TABULATED_SOBOL'
scene.cycles.use_light_tree = False
scene.view_settings.view_transform = 'Filmic'
bpy.context.view_layer.update()

# ---- added for rendering (the .blend has no active camera and no usable light): camera, sun
cam_auto = bpy.data.cameras.new('AutoCamera')
cam_auto.lens = 50.0
cam_auto.sensor_width = 36.0
cam_auto.clip_end = 5282.22
ob_auto_camera = bpy.data.objects.new('AutoCamera', cam_auto)
scene.collection.objects.link(ob_auto_camera)
ob_auto_camera.location = (300.982, -361.179, 240.786)
ob_auto_camera.rotation_euler = (1.09748, -7.21219e-08, 0.694738)
scene.camera = ob_auto_camera
light_auto_sun = bpy.data.lights.new('AutoSun', 'SUN')
light_auto_sun.energy = 3.0
light_auto_sun.angle = 0.0523599
ob_auto_sun = bpy.data.objects.new('AutoSun', light_auto_sun)
scene.collection.objects.link(ob_auto_sun)
ob_auto_sun.rotation_euler = (0.872665, 0.174533, 0.523599)
bpy.context.view_layer.update()
